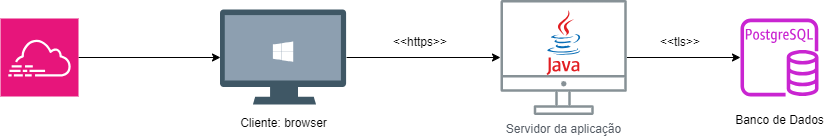

The diagram above was exported from draw.io. Its source (the exported page's mxGraphModel, read from the mxfile embedded in the PNG):
<mxGraphModel dx="1312" dy="738" grid="1" gridSize="10" guides="1" tooltips="1" connect="1" arrows="1" fold="1" page="1" pageScale="1" pageWidth="1169" pageHeight="827" math="0" shadow="0">
  <root>
    <mxCell id="0" />
    <mxCell id="1" parent="0" />
    <mxCell id="p2k8z35x17J9ADsvWhv0-3" value="" style="sketch=0;outlineConnect=0;fontColor=#232F3E;gradientColor=none;fillColor=#C925D1;strokeColor=none;dashed=0;verticalLabelPosition=bottom;verticalAlign=top;align=center;html=1;fontSize=12;fontStyle=0;aspect=fixed;pointerEvents=1;shape=mxgraph.aws4.rds_postgresql_instance;" vertex="1" parent="1">
      <mxGeometry x="820" y="150" width="78" height="78" as="geometry" />
    </mxCell>
    <mxCell id="p2k8z35x17J9ADsvWhv0-17" value="" style="edgeStyle=orthogonalEdgeStyle;rounded=0;orthogonalLoop=1;jettySize=auto;html=1;entryX=0;entryY=0.5;entryDx=0;entryDy=0;" edge="1" parent="1" source="p2k8z35x17J9ADsvWhv0-4" target="p2k8z35x17J9ADsvWhv0-6">
      <mxGeometry relative="1" as="geometry">
        <mxPoint x="237" y="189" as="targetPoint" />
      </mxGeometry>
    </mxCell>
    <mxCell id="p2k8z35x17J9ADsvWhv0-4" value="" style="sketch=0;points=[[0,0,0],[0.25,0,0],[0.5,0,0],[0.75,0,0],[1,0,0],[0,1,0],[0.25,1,0],[0.5,1,0],[0.75,1,0],[1,1,0],[0,0.25,0],[0,0.5,0],[0,0.75,0],[1,0.25,0],[1,0.5,0],[1,0.75,0]];points=[[0,0,0],[0.25,0,0],[0.5,0,0],[0.75,0,0],[1,0,0],[0,1,0],[0.25,1,0],[0.5,1,0],[0.75,1,0],[1,1,0],[0,0.25,0],[0,0.5,0],[0,0.75,0],[1,0.25,0],[1,0.5,0],[1,0.75,0]];outlineConnect=0;fontColor=#232F3E;fillColor=#E7157B;strokeColor=#ffffff;dashed=0;verticalLabelPosition=bottom;verticalAlign=top;align=center;html=1;fontSize=12;fontStyle=0;aspect=fixed;shape=mxgraph.aws4.resourceIcon;resIcon=mxgraph.aws4.cloudtrail;" vertex="1" parent="1">
      <mxGeometry x="80" y="150" width="78" height="78" as="geometry" />
    </mxCell>
    <mxCell id="p2k8z35x17J9ADsvWhv0-18" style="edgeStyle=orthogonalEdgeStyle;rounded=0;orthogonalLoop=1;jettySize=auto;html=1;exitX=1;exitY=0.5;exitDx=0;exitDy=0;" edge="1" parent="1" source="p2k8z35x17J9ADsvWhv0-6" target="p2k8z35x17J9ADsvWhv0-9">
      <mxGeometry relative="1" as="geometry" />
    </mxCell>
    <mxCell id="p2k8z35x17J9ADsvWhv0-6" value="" style="shape=image;verticalLabelPosition=bottom;labelBackgroundColor=#ffffff;verticalAlign=top;aspect=fixed;imageAspect=0;image=data:image/svg+xml,(base64 omitted: 4296 chars);" vertex="1" parent="1">
      <mxGeometry x="300" y="141.5" width="126.1" height="95" as="geometry" />
    </mxCell>
    <mxCell id="p2k8z35x17J9ADsvWhv0-8" value="" style="dashed=0;outlineConnect=0;html=1;align=center;labelPosition=center;verticalLabelPosition=bottom;verticalAlign=top;shape=mxgraph.weblogos.java" vertex="1" parent="1">
      <mxGeometry x="625.99" y="141.5" width="34.4" height="65" as="geometry" />
    </mxCell>
    <mxCell id="p2k8z35x17J9ADsvWhv0-19" value="" style="edgeStyle=orthogonalEdgeStyle;rounded=0;orthogonalLoop=1;jettySize=auto;html=1;" edge="1" parent="1" source="p2k8z35x17J9ADsvWhv0-9" target="p2k8z35x17J9ADsvWhv0-3">
      <mxGeometry relative="1" as="geometry" />
    </mxCell>
    <mxCell id="p2k8z35x17J9ADsvWhv0-9" value="Servidor da aplicação" style="sketch=0;outlineConnect=0;gradientColor=none;fontColor=#545B64;strokeColor=none;fillColor=#879196;dashed=0;verticalLabelPosition=bottom;verticalAlign=top;align=center;html=1;fontSize=12;fontStyle=0;aspect=fixed;shape=mxgraph.aws4.illustration_desktop;pointerEvents=1" vertex="1" parent="1">
      <mxGeometry x="580" y="131.5" width="126.37" height="115" as="geometry" />
    </mxCell>
    <mxCell id="p2k8z35x17J9ADsvWhv0-10" value="Cliente: browser" style="text;html=1;align=center;verticalAlign=middle;whiteSpace=wrap;rounded=0;" vertex="1" parent="1">
      <mxGeometry x="317.55" y="240" width="91" height="30" as="geometry" />
    </mxCell>
    <mxCell id="p2k8z35x17J9ADsvWhv0-15" value="Banco de Dados" style="text;html=1;align=center;verticalAlign=middle;whiteSpace=wrap;rounded=0;" vertex="1" parent="1">
      <mxGeometry x="813.5" y="236.5" width="91" height="30" as="geometry" />
    </mxCell>
    <mxCell id="p2k8z35x17J9ADsvWhv0-20" value="&amp;lt;&amp;lt;https&amp;gt;&amp;gt;" style="text;html=1;align=center;verticalAlign=middle;whiteSpace=wrap;rounded=0;" vertex="1" parent="1">
      <mxGeometry x="470" y="159" width="60" height="30" as="geometry" />
    </mxCell>
    <mxCell id="p2k8z35x17J9ADsvWhv0-21" value="&amp;lt;&amp;lt;tls&amp;gt;&amp;gt;" style="text;html=1;align=center;verticalAlign=middle;whiteSpace=wrap;rounded=0;" vertex="1" parent="1">
      <mxGeometry x="730" y="159" width="60" height="30" as="geometry" />
    </mxCell>
  </root>
</mxGraphModel>